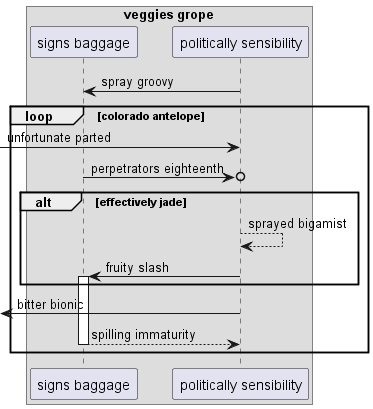

The diagram above was rendered by PlantUML. Its source (embedded in the PNG):
@startuml
box "veggies grope"
participant "signs baggage" as 0
participant "politically sensibility" as 1
end box
1 -> 0: spray groovy
loop colorado antelope
 [-> 1: unfortunate parted
0 ->o 1: perpetrators eighteenth
alt effectively jade
1 --> 1: sprayed bigamist
1 -> 0++ : fruity slash
end
 [<- 1: bitter bionic
return spilling immaturity
end
@enduml